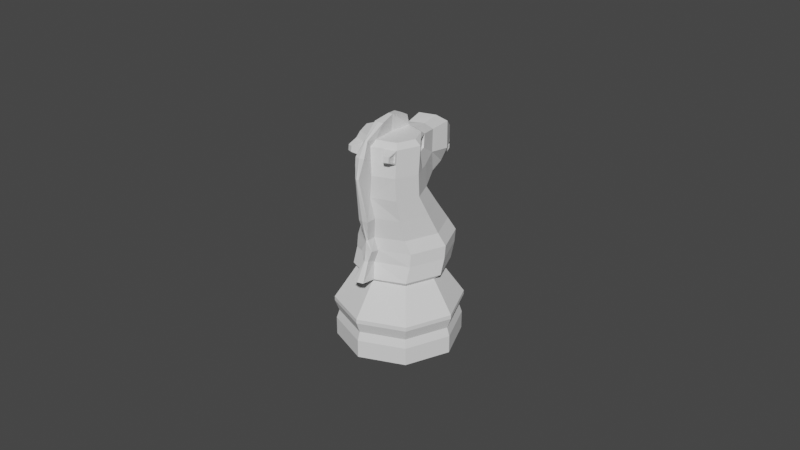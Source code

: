 # Source: knight.blend  (saved by Blender 2.81.16; exported with 4.5.12 LTS)
import bpy
from mathutils import Matrix  # noqa: F401  (used for matrix-valued properties, if any)

bpy.ops.wm.read_factory_settings(use_empty=True)
scene = bpy.context.scene
scene.name = 'Scene'

# ---- collections
col_collection = bpy.data.collections.new('Collection'); scene.collection.children.link(col_collection)

# ---- world
world_world = bpy.data.worlds.new('World'); scene.world = world_world
world_world.use_nodes = True; world_world.node_tree.nodes.clear()
_N = world_world.node_tree.nodes; _L = world_world.node_tree.links
n0 = _N.new('ShaderNodeOutputWorld'); n0.name = 'World Output'; n0.location = (300, 300)
n1 = _N.new('ShaderNodeBackground'); n1.name = 'Background'; n1.location = (10, 300)
n1.inputs[0].default_value = (0.05088, 0.05088, 0.05088, 1.0)
_L.new(n1.outputs[0], n0.inputs[0])
n0.is_active_output = True
world_world.color = (0.05088, 0.05088, 0.05088)
world_world.use_sun_shadow = False
world_world.sun_shadow_jitter_overblur = 0.0

# ---- meshes
me_chess_piece_base_001 = bpy.data.meshes.new('Chess Piece Base.001')
me_chess_piece_base_001.from_pydata([(0.0, 1.0, 0.0), (0.0, -1.0, 0.0), (-0.7071, -0.7071, 0.0), (-1.0, 6.471e-07, 0.0), (-0.7071, 0.7071, 0.0), (0.0, -0.6376, 1.716), (-0.4951, -0.4508, 1.716), (-0.6819, 4.231e-07, 1.716), (-0.4951, 0.4508, 1.716), (0.0, 0.6376, 1.716), (0.0, 1.022, 0.9771), (0.0, 1.023, 0.8806), (0.0, -1.023, 0.8806), (0.0, -1.022, 0.9771), (-0.7231, -0.7231, 0.8806), (-0.7229, -0.7229, 0.9771), (-1.023, 6.619e-07, 0.8806), (-1.022, 6.617e-07, 0.9771), (-0.7231, 0.7231, 0.8806), (-0.7229, 0.7229, 0.9771), (0.0, 0.9547, 0.6197), (0.0, -0.9547, 0.6197), (-0.6751, -0.6751, 0.6197), (-0.9547, 6.168e-07, 0.6197), (-0.6751, 0.6751, 0.6197), (0.0, -1.0, 0.4202), (-0.7071, -0.7071, 0.4202), (-1.0, 6.471e-07, 0.4202), (-0.7071, 0.7071, 0.4202), (0.0, 1.0, 0.4202), (0.0, -0.7066, 1.801), (-0.5262, -0.4793, 1.801), (-0.7535, 0.06946, 1.801), (-0.5262, 0.6182, 1.801), (0.0, 0.8455, 1.801), (-0.5262, -0.3909, 2.153), (-0.7535, 0.1579, 2.153), (-0.5262, 0.7066, 2.153), (0.0, 0.9339, 2.153), (-0.5262, 0.7319, 2.446), (-0.5262, -0.3656, 2.446), (-0.7535, 0.1831, 2.446), (0.0, 0.9592, 2.446), (-0.4374, -0.3952, 2.744), (-0.6521, 0.1231, 2.744), (-0.4374, 0.6414, 2.744), (0.0, 0.8561, 2.744), (0.0, 0.5838, 3.222), (-0.4103, -0.4613, 3.222), (-0.5896, -0.02841, 3.222), (-0.4103, 0.4045, 3.222), (-0.3847, -0.5385, 3.723), (-0.5306, -0.1863, 3.723), (-0.3847, -0.5574, 4.248), (-0.5306, -0.2052, 4.248), (-0.5306, -0.1673, 4.865), (-0.3503, -0.4758, 5.003), (-0.464, -0.2014, 5.003), (-0.3503, 0.07294, 5.003), (0.0, 0.3118, 3.723), (-0.3847, 0.147, 4.248), (-0.3847, 0.1659, 3.723), (0.0, 1.044, 4.347), (-0.3202, 0.1909, 4.896), (0.0, 0.3308, 4.865), (0.0, 1.044, 4.098), (-0.1326, 1.044, 4.098), (-0.1326, 1.044, 4.347), (0.0, 1.044, 4.639), (-0.1326, 1.044, 4.639), (-0.1342, 0.8335, 3.898), (-0.2741, 0.7957, 4.9), (-0.2741, 0.7989, 4.272), (0.0, 0.889, 3.881), (0.0, 0.8687, 4.906), (-0.2342, 0.4811, 4.309), (0.0, 0.5936, 3.865), (-0.2342, 0.5009, 3.863), (-0.2342, 0.496, 4.833), (0.0, 0.5886, 4.835), (0.0, 0.1866, 5.003), (-0.06201, -0.6798, 1.801), (0.0, -0.5914, 2.153), (-0.06201, -0.5662, 2.446), (0.0, -0.5846, 2.744), (0.0, -0.6672, 3.723), (-0.04534, -0.6861, 4.248), (-0.002121, -0.6482, 4.865), (-0.04129, -0.5761, 5.003), (-0.04836, -0.6195, 3.222), (-0.04129, 0.1732, 5.003), (-0.09565, -0.9607, 1.888), (0.0, -0.9875, 1.888), (-0.04951, -0.7908, 2.296), (0.0, -0.8175, 2.296), (-0.09565, -0.7602, 2.533), (0.0, -0.787, 2.533), (-0.02043, -0.7497, 2.771), (0.0, -0.775, 2.771), (0.0, -0.8505, 3.264), (-0.03202, -0.9474, 4.279), (0.0, -0.9646, 4.279), (-0.07897, -0.8793, 4.722), (0.0, -0.8965, 4.722), (-0.0289, -0.7403, 5.044), (0.0, -0.7575, 5.044), (-0.07492, -0.4563, 5.322), (0.0, -0.4697, 5.322), (-0.08199, -0.8294, 3.264), (0.0, 0.04204, 5.324), (-0.1216, 0.02865, 5.324), (0.0, -0.2019, 5.399), (-0.03785, -0.2026, 5.399), (0.0, -0.184, 5.003), (-0.215, -0.6218, 4.248), (-0.02373, -0.6672, 4.556), (-0.3847, -0.5385, 4.556), (-0.1934, -0.5839, 4.865), (-0.2042, -0.6028, 4.556), (-0.3838, -0.5504, 4.821), (-0.3838, -0.5635, 4.608), (-0.38, -0.6652, 4.774), (-0.38, -0.6709, 4.682), (-0.3015, -0.7184, 4.793), (-0.3059, -0.7261, 4.668), (-0.3847, -0.5195, 4.865), (-0.3791, -0.6923, 4.793), (-0.3791, -0.7, 4.668), (-0.3657, -0.5498, 4.821), (-0.3657, -0.5629, 4.608), (-0.362, -0.6646, 4.774), (-0.362, -0.6703, 4.682), (-0.5306, -0.1863, 4.556), (-0.3202, 0.1719, 4.588), (-0.4576, -0.02912, 4.248), (-0.3931, 0.01477, 4.896), (-0.3931, -0.004178, 4.588), (-0.2918, 0.1791, 4.898), (-0.2918, 0.1602, 4.589), (-0.3647, 0.00301, 4.898), (-0.3647, -0.01593, 4.589), (0.0, 1.005, 4.205), (0.0, 1.044, 4.197), (0.0, 1.044, 4.259), (-0.1326, 1.044, 4.259), (-0.1326, 1.044, 4.197), (-0.1227, 1.005, 4.205), (-0.1977, 0.8178, 4.068), (-0.172, 0.8545, 4.117), (-0.2174, 0.813, 4.12)], [], [(25, 26, 2, 1), (26, 27, 3, 2), (27, 28, 4, 3), (28, 29, 0, 4), (17, 19, 18, 16), (19, 10, 11, 18), (15, 13, 5, 6), (17, 15, 6, 7), (19, 17, 7, 8), (10, 19, 8, 9), (26, 25, 21, 22), (27, 26, 22, 23), (28, 27, 23, 24), (29, 28, 24, 20), (15, 17, 16, 14), (13, 15, 14, 12), (18, 11, 20, 24), (18, 24, 23, 16), (16, 23, 22, 14), (14, 22, 21, 12), (7, 6, 31, 32), (8, 7, 32, 33), (125, 117, 87, 88, 56), (9, 8, 33, 34), (88, 87, 104, 106), (34, 33, 37, 38), (32, 31, 35, 36), (33, 32, 36, 37), (37, 36, 41, 39), (82, 81, 91, 93), (38, 37, 39, 42), (36, 35, 40, 41), (39, 41, 44, 45), (81, 30, 92, 91), (42, 39, 45, 46), (41, 40, 43, 44), (45, 44, 49, 50), (46, 45, 50, 47), (44, 43, 48, 49), (49, 48, 51, 52), (50, 49, 52, 61), (83, 82, 93, 95), (47, 50, 61, 59), (1, 2, 3, 4, 0), (52, 51, 53, 54), (61, 52, 54, 134, 60), (80, 90, 110, 109), (136, 132, 55, 135), (84, 83, 95, 97), (54, 53, 116, 125, 55, 132), (63, 135, 55, 57, 58), (89, 84, 97, 108), (55, 125, 56, 57), (73, 70, 66, 65), (72, 71, 69, 67), (149, 72, 67, 144), (68, 62, 67, 69), (71, 74, 68, 69), (70, 147, 145, 66), (78, 79, 74, 71), (75, 78, 71, 72), (76, 77, 70, 73), (59, 61, 77, 76), (60, 133, 63, 78, 75), (63, 64, 79, 78), (85, 89, 108, 100), (118, 115, 87, 117), (51, 85, 86, 114, 53), (48, 89, 85, 51), (43, 84, 89, 48), (40, 83, 84, 43), (35, 82, 83, 40), (31, 81, 82, 35), (63, 58, 90, 80, 64), (57, 56, 88, 113, 90, 58), (5, 30, 81, 31, 6), (91, 92, 94, 93), (93, 94, 96, 95), (95, 96, 98, 97), (97, 98, 99, 108), (108, 99, 101, 100), (100, 101, 103, 102), (102, 103, 105, 104), (104, 105, 107, 106), (87, 115, 86, 102, 104), (86, 85, 100, 102), (112, 111, 109, 110), (113, 88, 106, 112), (90, 113, 112, 110), (106, 107, 111, 112), (53, 114, 118, 116), (114, 86, 115, 118), (116, 118, 124, 127), (127, 124, 123, 126), (117, 125, 126, 123), (118, 117, 123, 124), (120, 122, 131, 129), (120, 119, 125, 116), (121, 122, 127, 126), (122, 120, 116, 127), (119, 121, 126, 125), (128, 129, 131, 130), (119, 120, 129, 128), (121, 119, 128, 130), (122, 121, 130, 131), (135, 63, 137, 139), (60, 134, 136, 133), (134, 54, 132, 136), (138, 140, 139, 137), (63, 133, 138, 137), (133, 136, 140, 138), (136, 135, 139, 140), (77, 75, 72, 149, 148, 147, 70), (143, 144, 67, 62), (61, 60, 75, 77), (149, 144, 146, 148), (148, 146, 145, 147), (144, 143, 141, 146), (146, 141, 142, 145), (65, 66, 145, 142)])
_uv = me_chess_piece_base_001.uv_layers.new(name='UVMap')
_uv.uv.foreach_set('vector', [0.5, 0.6261, 0.375, 0.6261, 0.375, 0.5, 0.5, 0.5, 0.375, 0.6261, 0.25, 0.6261, 0.25, 0.5, 0.375, 0.5, 0.25, 0.6261, 0.125, 0.6261, 0.125, 0.5, 0.25, 0.5, 0.125, 0.6261, 0.0, 0.6261, 0.0, 0.5, 0.125, 0.5, 0.25, 0.7657, 0.125, 0.7657, 0.125, 0.7424, 0.25, 0.7424, 0.125, 0.7657, 0.0007294, 0.7657, 0.0001681, 0.7424, 0.125, 0.7424, 0.375, 0.7657, 0.5, 0.7657, 0.5, 0.9007, 0.375, 0.9007, 0.25, 0.7657, 0.375, 0.7657, 0.375, 0.9007, 0.25, 0.9007, 0.125, 0.7657, 0.25, 0.7657, 0.25, 0.9007, 0.125, 0.9007, 0.0007294, 0.7657, 0.125, 0.7657, 0.125, 0.9007, 0.0, 0.9007, 0.375, 0.6261, 0.5, 0.6261, 0.5, 0.7062, 0.375, 0.7062, 0.25, 0.6261, 0.375, 0.6261, 0.375, 0.7062, 0.25, 0.7062, 0.125, 0.6261, 0.25, 0.6261, 0.25, 0.7062, 0.125, 0.7062, 0.0, 0.6261, 0.125, 0.6261, 0.125, 0.7062, -6.258e-05, 0.7062, 0.375, 0.7657, 0.25, 0.7657, 0.25, 0.7424, 0.375, 0.7424, 0.5, 0.7657, 0.375, 0.7657, 0.375, 0.7424, 0.5, 0.7424, 0.125, 0.7424, 0.0001681, 0.7424, -6.258e-05, 0.7062, 0.125, 0.7062, 0.125, 0.7424, 0.125, 0.7062, 0.25, 0.7062, 0.25, 0.7424, 0.25, 0.7424, 0.25, 0.7062, 0.375, 0.7062, 0.375, 0.7424, 0.375, 0.7424, 0.375, 0.7062, 0.5, 0.7062, 0.5, 0.7424, 0.25, 0.9007, 0.375, 0.9007, 0.375, 0.9007, 0.25, 0.9007, 0.125, 0.9007, 0.25, 0.9007, 0.25, 0.9007, 0.125, 0.9007, 0.375, 0.9007, 0.4301, 0.9007, 0.4853, 0.9007, 0.4853, 0.9007, 0.375, 0.9007, 0.0, 0.9007, 0.125, 0.9007, 0.125, 0.9007, 0.0, 0.9007, 0.4853, 0.9007, 0.4853, 0.9007, 0.4853, 0.9007, 0.4853, 0.9007, 0.0, 0.9007, 0.125, 0.9007, 0.125, 0.9007, 0.0, 0.9007, 0.25, 0.9007, 0.375, 0.9007, 0.375, 0.9007, 0.25, 0.9007, 0.125, 0.9007, 0.25, 0.9007, 0.25, 0.9007, 0.125, 0.9007, 0.125, 0.9007, 0.25, 0.9007, 0.25, 0.9007, 0.125, 0.9007, 0.4853, 0.9007, 0.4853, 0.9007, 0.4853, 0.9007, 0.4853, 0.9007, 0.0, 0.9007, 0.125, 0.9007, 0.125, 0.9007, 0.0, 0.9007, 0.25, 0.9007, 0.375, 0.9007, 0.375, 0.9007, 0.25, 0.9007, 0.125, 0.9007, 0.25, 0.9007, 0.25, 0.9007, 0.125, 0.9007, 0.4853, 0.9007, 0.5, 0.9007, 0.5, 0.9007, 0.4853, 0.9007, 0.0, 0.9007, 0.125, 0.9007, 0.125, 0.9007, 0.0, 0.9007, 0.25, 0.9007, 0.375, 0.9007, 0.375, 0.9007, 0.25, 0.9007, 0.125, 0.9007, 0.25, 0.9007, 0.25, 0.9007, 0.125, 0.9007, 0.0, 0.9007, 0.125, 0.9007, 0.125, 0.9007, 0.0, 0.9007, 0.25, 0.9007, 0.375, 0.9007, 0.375, 0.9007, 0.25, 0.9007, 0.25, 0.9007, 0.375, 0.9007, 0.375, 0.9007, 0.25, 0.9007, 0.125, 0.9007, 0.25, 0.9007, 0.25, 0.9007, 0.125, 0.9007, 0.4853, 0.9007, 0.4853, 0.9007, 0.4853, 0.9007, 0.4853, 0.9007, 0.0, 0.9007, 0.125, 0.9007, 0.125, 0.9007, 0.0, 0.9007, 0.5, 0.5, 0.375, 0.5, 0.25, 0.5, 0.125, 0.5, 0.0, 0.5, 0.25, 0.9007, 0.375, 0.9007, 0.375, 0.9007, 0.25, 0.9007, 0.125, 0.9007, 0.25, 0.9007, 0.25, 0.9007, 0.1875, 0.9007, 0.125, 0.9007, 0.4597, 0.9007, 0.4416, 0.9007, 0.4416, 0.9007, 0.4597, 0.9007, 0.1875, 0.9007, 0.25, 0.9007, 0.25, 0.9007, 0.1875, 0.9007, 0.4853, 0.9007, 0.4853, 0.9007, 0.4853, 0.9007, 0.4853, 0.9007, 0.25, 0.9007, 0.375, 0.9007, 0.375, 0.9007, 0.375, 0.9007, 0.25, 0.9007, 0.25, 0.9007, 0.125, 0.9007, 0.1875, 0.9007, 0.25, 0.9007, 0.25, 0.9007, 0.125, 0.9007, 0.4853, 0.9007, 0.4853, 0.9007, 0.4853, 0.9007, 0.4853, 0.9007, 0.25, 0.9007, 0.375, 0.9007, 0.375, 0.9007, 0.25, 0.9007, 0.0, 0.9007, 0.125, 0.9007, 0.125, 0.9007, 0.0, 0.9007, 0.125, 0.9007, 0.125, 0.9007, 0.125, 0.9007, 0.125, 0.9007, 0.125, 0.9007, 0.125, 0.9007, 0.125, 0.9007, 0.125, 0.9007, 0.0, 0.0, 0.0, 0.0, 0.125, 0.9007, 0.125, 0.9007, 0.125, 0.9007, 0.0, 0.9007, 0.0, 0.9007, 0.125, 0.9007, 0.125, 0.9007, 0.125, 0.9007, 0.125, 0.9007, 0.125, 0.9007, 0.125, 0.9007, 0.0, 0.9007, 0.0, 0.9007, 0.125, 0.9007, 0.125, 0.9007, 0.125, 0.9007, 0.125, 0.9007, 0.125, 0.9007, 0.0, 0.9007, 0.125, 0.9007, 0.125, 0.9007, 0.0, 0.9007, 0.0, 0.9007, 0.125, 0.9007, 0.125, 0.9007, 0.0, 0.9007, 0.125, 0.9007, 0.125, 0.9007, 0.125, 0.9007, 0.125, 0.9007, 0.125, 0.9007, 0.125, 0.9007, 0.0, 0.9007, 0.0, 0.9007, 0.125, 0.9007, 0.4853, 0.9007, 0.4853, 0.9007, 0.4853, 0.9007, 0.4853, 0.9007, 0.4301, 0.9007, 0.4853, 0.9007, 0.4853, 0.9007, 0.4301, 0.9007, 0.375, 0.9007, 0.4853, 0.9007, 0.4853, 0.9007, 0.4301, 0.9007, 0.375, 0.9007, 0.375, 0.9007, 0.4853, 0.9007, 0.4853, 0.9007, 0.375, 0.9007, 0.375, 0.9007, 0.4853, 0.9007, 0.4853, 0.9007, 0.375, 0.9007, 0.375, 0.9007, 0.4853, 0.9007, 0.4853, 0.9007, 0.375, 0.9007, 0.375, 0.9007, 0.4853, 0.9007, 0.4853, 0.9007, 0.375, 0.9007, 0.375, 0.9007, 0.4853, 0.9007, 0.4853, 0.9007, 0.375, 0.9007, 0.125, 0.9007, 0.125, 0.9007, 0.4416, 0.9007, 0.4597, 0.9007, 0.0, 0.9007, 0.25, 0.9007, 0.375, 0.9007, 0.4853, 0.9007, 0.4624, 0.9007, 0.4416, 0.9007, 0.125, 0.9007, 0.5, 0.9007, 0.5, 0.9007, 0.4853, 0.9007, 0.375, 0.9007, 0.375, 0.9007, 0.4853, 0.9007, 0.5, 0.9007, 0.5, 0.9007, 0.4853, 0.9007, 0.4853, 0.9007, 0.5, 0.9007, 0.5, 0.9007, 0.4853, 0.9007, 0.4853, 0.9007, 0.5, 0.9007, 0.5, 0.9007, 0.4853, 0.9007, 0.4853, 0.9007, 0.5, 0.9007, 0.5, 0.9007, 0.4853, 0.9007, 0.4853, 0.9007, 0.5, 0.9007, 0.5, 0.9007, 0.4853, 0.9007, 0.4853, 0.9007, 0.5, 0.9007, 0.5, 0.9007, 0.4853, 0.9007, 0.4853, 0.9007, 0.5, 0.9007, 0.5, 0.9007, 0.4853, 0.9007, 0.4853, 0.9007, 0.5, 0.9007, 0.5, 0.9007, 0.4853, 0.9007, 0.4853, 0.9007, 0.4853, 0.9007, 0.4853, 0.9007, 0.4853, 0.9007, 0.4853, 0.9007, 0.4853, 0.9007, 0.4853, 0.9007, 0.4853, 0.9007, 0.4853, 0.9007, 0.4624, 0.9007, 0.4789, 0.9007, 0.4597, 0.9007, 0.4416, 0.9007, 0.4624, 0.9007, 0.4853, 0.9007, 0.4853, 0.9007, 0.4624, 0.9007, 0.4416, 0.9007, 0.4624, 0.9007, 0.4624, 0.9007, 0.4416, 0.9007, 0.4853, 0.9007, 0.5, 0.9007, 0.4789, 0.9007, 0.4624, 0.9007, 0.375, 0.9007, 0.4301, 0.9007, 0.4301, 0.9007, 0.375, 0.9007, 0.4301, 0.9007, 0.4853, 0.9007, 0.4853, 0.9007, 0.4301, 0.9007, 0.375, 0.9007, 0.4301, 0.9007, 0.4301, 0.9007, 0.375, 0.9007, 0.375, 0.9007, 0.4301, 0.9007, 0.4301, 0.9007, 0.375, 0.9007, 0.4301, 0.9007, 0.375, 0.9007, 0.375, 0.9007, 0.4301, 0.9007, 0.4301, 0.9007, 0.4301, 0.9007, 0.4301, 0.9007, 0.4301, 0.9007, 0.375, 0.9007, 0.375, 0.9007, 0.375, 0.9007, 0.375, 0.9007, 0.375, 0.9007, 0.375, 0.9007, 0.375, 0.9007, 0.375, 0.9007, 0.375, 0.9007, 0.375, 0.9007, 0.375, 0.9007, 0.375, 0.9007, 0.375, 0.9007, 0.375, 0.9007, 0.375, 0.9007, 0.375, 0.9007, 0.375, 0.9007, 0.375, 0.9007, 0.375, 0.9007, 0.375, 0.9007, 0.375, 0.9007, 0.375, 0.9007, 0.375, 0.9007, 0.375, 0.9007, 0.375, 0.9007, 0.375, 0.9007, 0.375, 0.9007, 0.375, 0.9007, 0.375, 0.9007, 0.375, 0.9007, 0.375, 0.9007, 0.375, 0.9007, 0.375, 0.9007, 0.375, 0.9007, 0.375, 0.9007, 0.375, 0.9007, 0.1875, 0.9007, 0.125, 0.9007, 0.125, 0.9007, 0.1875, 0.9007, 0.125, 0.9007, 0.1875, 0.9007, 0.1875, 0.9007, 0.125, 0.9007, 0.1875, 0.9007, 0.25, 0.9007, 0.25, 0.9007, 0.1875, 0.9007, 0.125, 0.9007, 0.1875, 0.9007, 0.1875, 0.9007, 0.125, 0.9007, 0.125, 0.9007, 0.125, 0.9007, 0.125, 0.9007, 0.125, 0.9007, 0.125, 0.9007, 0.1875, 0.9007, 0.1875, 0.9007, 0.125, 0.9007, 0.1875, 0.9007, 0.1875, 0.9007, 0.1875, 0.9007, 0.1875, 0.9007, 0.125, 0.9007, 0.125, 0.9007, 0.125, 0.9007, 0.125, 0.9007, 0.125, 0.9007, 0.125, 0.9007, 0.125, 0.9007, 0.0, 0.0, 0.125, 0.9007, 0.125, 0.9007, 0.0, 0.0, 0.125, 0.9007, 0.125, 0.9007, 0.125, 0.9007, 0.125, 0.9007, 0.125, 0.9007, 0.125, 0.9007, 0.125, 0.9007, 0.125, 0.9007, 0.125, 0.9007, 0.125, 0.9007, 0.125, 0.9007, 0.125, 0.9007, 0.125, 0.9007, 0.0, 0.0, 0.0, 0.0, 0.125, 0.9007, 0.125, 0.9007, 0.0, 0.0, 0.0, 0.0, 0.125, 0.9007, 0.0, 0.0, 0.125, 0.9007, 0.125, 0.9007, 0.0, 0.0])
me_chess_piece_base_001.use_remesh_fix_poles = True
me_chess_piece_base_001.use_remesh_preserve_attributes = False
me_chess_piece_base_001.use_mirror_vertex_groups = False
me_chess_piece_base_001.update()

# ---- objects
ob_mirrorpoint = bpy.data.objects.new('MirrorPoint', None)
ob_knight = bpy.data.objects.new('Knight', me_chess_piece_base_001)

# ---- transforms, parenting, visibility, modifiers, constraints
ob_mirrorpoint.parent = ob_knight
ob_mirrorpoint.matrix_parent_inverse = Matrix(((52.36, -0.0, 0.0, -0.0), (-0.0, 52.36, -0.0, 0.0), (0.0, -0.0, 74.8, -0.0), (-0.0, 0.0, -0.0, 1.0)))
ob_mirrorpoint.location = (0.0, 0.0, 0.0)
ob_mirrorpoint.lineart.crease_threshold = 0.0
ob_knight.location = (0.0, 0.0, 0.0)
ob_knight.scale = (0.0191, 0.0191, 0.01337)
ob_knight.lineart.crease_threshold = 0.0
_m = ob_knight.modifiers.new('Mirror', 'MIRROR')
_m.use_clip = True
_m.merge_threshold = 0.01

# ---- collection membership
col_collection.objects.link(ob_mirrorpoint)
col_collection.objects.link(ob_knight)

# ---- scene / render settings (as saved in the file)
scene.frame_start = 1; scene.frame_end = 250; scene.frame_set(1)
scene.render.engine = 'BLENDER_EEVEE_NEXT'
scene.cycles.use_denoising = False
scene.cycles.samples = 128
scene.cycles.sampling_pattern = 'TABULATED_SOBOL'
scene.cycles.use_adaptive_sampling = False
scene.cycles.use_light_tree = False
scene.view_settings.view_transform = 'Filmic'
bpy.context.view_layer.update()

# ---- added for rendering (the .blend has no active camera and no usable light): camera, sun
cam_auto = bpy.data.cameras.new('AutoCamera')
cam_auto.lens = 50.0
cam_auto.sensor_width = 36.0
cam_auto.clip_end = 1000.0
ob_auto_camera = bpy.data.objects.new('AutoCamera', cam_auto)
scene.collection.objects.link(ob_auto_camera)
ob_auto_camera.location = (0.185045, -0.221852, 0.184128)
ob_auto_camera.rotation_euler = (1.09748, -7.21219e-08, 0.694738)
scene.camera = ob_auto_camera
light_auto_sun = bpy.data.lights.new('AutoSun', 'SUN')
light_auto_sun.energy = 3.0
light_auto_sun.angle = 0.0523599
ob_auto_sun = bpy.data.objects.new('AutoSun', light_auto_sun)
scene.collection.objects.link(ob_auto_sun)
ob_auto_sun.rotation_euler = (0.872665, 0.174533, 0.523599)
bpy.context.view_layer.update()

